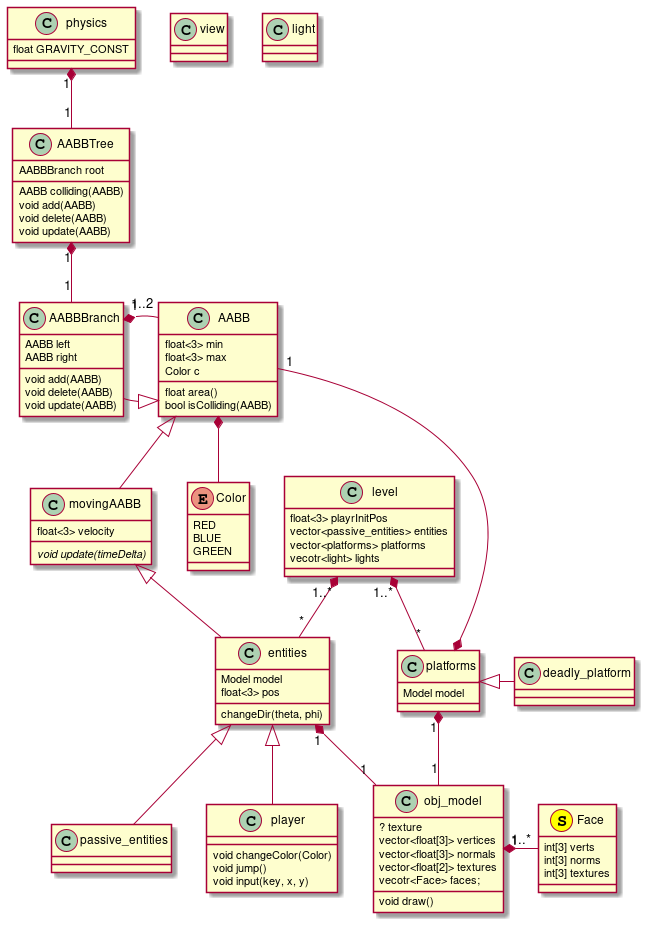

The diagram above was rendered by PlantUML. Its source (embedded in the PNG):
@startuml
class physics {
        float GRAVITY_CONST
}
class AABB {
        {field} float<3> min
        {field} float<3> max
        {field} Color c
        {method} float area()
        {method} bool isColliding(AABB)
}
class AABBBranch {
        {field} AABB left
        {field} AABB right
        {method} void add(AABB)
        {method} void delete(AABB)
        {method} void update(AABB)
}
class AABBTree {
        {field} AABBBranch root
        {method} AABB colliding(AABB)
        {method} void add(AABB)
        {method} void delete(AABB)
        {method} void update(AABB)
}
class movingAABB {
        {field} float<3> velocity
        {abstract} {method} void update(timeDelta)
}
enum Color {
        RED
        BLUE
        GREEN
}
class entities {
        {field} Model model
        {field} float<3> pos
        {method} changeDir(theta, phi)
}
class passive_entities {
}
class player {
        {method} void changeColor(Color)
        {method} void jump()
        {method} void input(key, x, y)
}
class platforms {
        {field} Model model
}
class deadly_platform {

}
class level {
        {field} float<3> playrInitPos
        {field} vector<passive_entities> entities
        {field} vector<platforms> platforms
        {field} vecotr<light> lights
}
class Face << (S, #FFFF00) >> {
        {field} int[3] verts
        {field} int[3] norms
        {field} int[3] textures
}
class obj_model {
        {field} ? texture
        {field} vector<float[3]> vertices
        {field} vector<float[3]> normals
        {field} vector<float[2]> textures
        {field} vecotr<Face> faces;
        {method} void draw()
}
class view
class light

physics "1" *-- "1" AABBTree
AABBTree "1" *-- "1" AABBBranch
AABB <|-- movingAABB
AABBBranch -right-|> AABB
/'
 ' AABBBranch "1" *-left- "1..2" AABB
 '/
AABB "1..2" -right-* "1" AABBBranch

AABB *--  Color

obj_model "1" *-right- "1..*" Face

entities <|-- passive_entities
entities <|-- player

level "1..*" *-- "*" entities
level "1..*" *-- "*" platforms

entities "1" *-- "1" obj_model

/'
 ' light *-- obj_model
 '/

movingAABB <|-- entities

AABB "1"--* platforms
platforms "1" *-- "1" obj_model
deadly_platform -left-|> platforms

@enduml